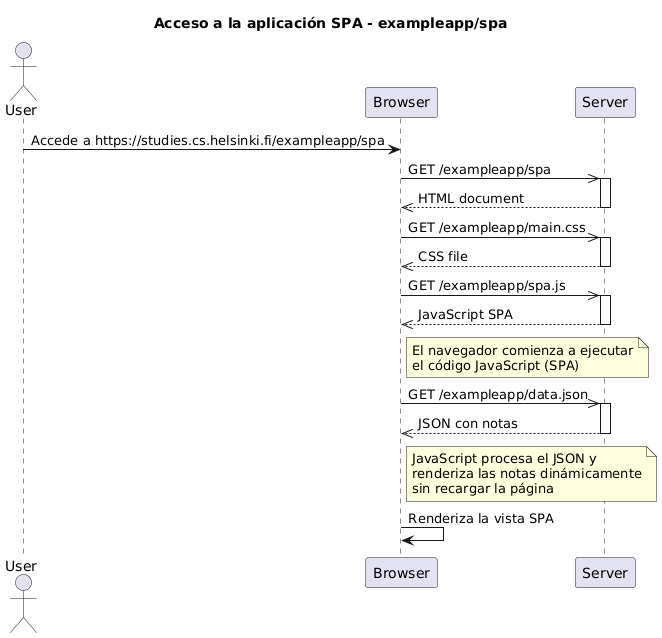

The diagram above was rendered by PlantUML. Its source (embedded in the PNG):
@startuml
title Acceso a la aplicación SPA - exampleapp/spa

actor User
participant Browser
participant Server

User -> Browser: Accede a https://studies.cs.helsinki.fi/exampleapp/spa

Browser ->> Server: GET /exampleapp/spa
activate Server
Server -->> Browser: HTML document
deactivate Server

Browser ->> Server: GET /exampleapp/main.css
activate Server
Server -->> Browser: CSS file
deactivate Server

Browser ->> Server: GET /exampleapp/spa.js
activate Server
Server -->> Browser: JavaScript SPA
deactivate Server

note right of Browser
El navegador comienza a ejecutar
el código JavaScript (SPA)
end note

Browser ->> Server: GET /exampleapp/data.json
activate Server
Server -->> Browser: JSON con notas
deactivate Server

note right of Browser
JavaScript procesa el JSON y
renderiza las notas dinámicamente
sin recargar la página
end note

Browser -> Browser: Renderiza la vista SPA
@enduml